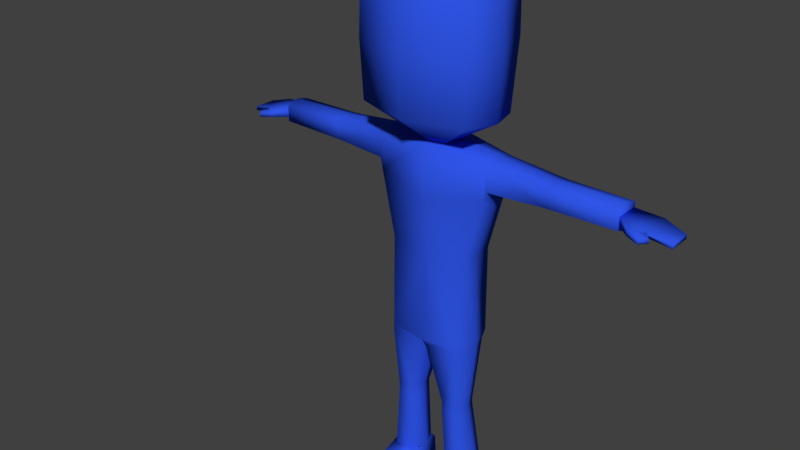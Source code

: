 # Source: Z_Louco_.blend  (saved by Blender 2.78.0; exported with 4.5.12 LTS)
import bpy
from mathutils import Matrix  # noqa: F401  (used for matrix-valued properties, if any)

bpy.ops.wm.read_factory_settings(use_empty=True)
scene = bpy.context.scene
scene.name = 'Scene'

# ---- collections
col_collection_1 = bpy.data.collections.new('Collection 1'); scene.collection.children.link(col_collection_1)

# ---- materials (node trees are filled in below, after node groups)
mat_material = bpy.data.materials.new('Material')
mat_material.alpha_threshold = 0.0
mat_material.use_transparent_shadow = False
mat_material.diffuse_color = (0.02941, 0.09163, 0.8, 1.0)
mat_material.roughness = 0.5
mat_material.specular_intensity = 0.0
mat_material.line_color = (0.0, 0.0, 0.0, 1.0)

# ---- material node trees

# ---- world
world_world = bpy.data.worlds.new('World'); scene.world = world_world
world_world.color = (0.05088, 0.05088, 0.05088)
world_world.use_sun_shadow = False
world_world.sun_shadow_jitter_overblur = 0.0
world_world.cycles.sampling_method = 'MANUAL'
world_world.light_settings.ao_factor = 0.5865

# ---- meshes
me_cube_011 = bpy.data.meshes.new('Cube.011')
me_cube_011.from_pydata([(0.1581, -0.2593, 1.868), (0.1581, -0.5, 1.868), (0.1728, -0.3797, 1.868), (0.4059, -0.1285, 4.613), (0.4059, -0.6724, 4.613), (0.4438, -0.3973, 4.613), (-0.1575, -0.2593, 1.868), (-0.1575, -0.5, 1.868), (0.000302, -0.2337, 1.868), (0.000302, -0.5429, 1.868), (-0.1722, -0.3797, 1.868), (-0.4053, -0.1285, 4.613), (-0.4053, -0.6724, 4.613), (0.000302, -0.02213, 4.613), (0.000302, -0.817, 4.613), (-0.4432, -0.3973, 4.613), (0.000302, -1.21, 4.28), (0.8953, -0.3709, 4.264), (0.5872, 0.4329, 4.28), (0.8189, -0.9483, 4.28), (0.000302, 0.6115, 4.28), (-0.8947, -0.3709, 4.129), (-0.5866, 0.4329, 4.28), (-0.8183, -0.9483, 4.28), (0.000302, -1.184, 2.359), (0.8759, -0.3556, 2.283), (-0.8753, -0.3556, 2.283), (0.8012, 0.01378, 2.298), (0.8012, -0.9425, 2.359), (0.000302, 0.1721, 2.298), (-0.8006, 0.01378, 2.298), (-0.8006, -0.9425, 2.359), (0.6002, 0.4555, 3.18), (0.8371, -0.9681, 3.18), (0.000302, 0.6292, 3.18), (-0.5996, 0.4555, 3.18), (-0.8365, -0.9681, 3.18), (0.000302, -1.228, 3.18), (0.9152, -0.37, 3.176), (-0.9146, -0.37, 3.174), (2.674, -0.4291, 1.501), (3.371, -0.4284, 1.43), (2.674, -0.09437, 1.501), (3.371, -0.09508, 1.43), (3.05, -0.486, 1.501), (3.05, -0.03741, 1.501), (0.6304, -0.03303, -3.649), (0.2294, -0.03303, -3.649), (0.6947, -0.4379, -3.649), (0.2294, -0.4379, -3.649), (0.6125, -0.05311, -3.194), (0.5414, -1.136, -3.435), (0.2472, -0.05311, -3.194), (0.3193, -1.156, -3.435), (0.5523, -1.148, -3.612), (0.3085, -1.168, -3.612), (0.6719, -0.4379, -3.194), (0.2524, -0.4379, -3.194), (2.674, -0.09437, 1.618), (2.674, -0.4291, 1.618), (3.05, -0.486, 1.572), (3.371, -0.4284, 1.488), (3.371, -0.09508, 1.488), (3.05, -0.03741, 1.572), (2.864, -0.593, 1.497), (3.072, -0.5029, 1.489), (2.864, -0.593, 1.583), (3.072, -0.5029, 1.56), (3.047, -0.6655, 1.478), (3.14, -0.5737, 1.483), (3.047, -0.6655, 1.546), (3.14, -0.5737, 1.541), (0.6537, -0.7869, -3.268), (0.239, -0.7869, -3.268), (0.6723, -0.7968, -3.649), (0.2203, -0.7968, -3.649), (0.5349, -0.6694, -1.0), (0.842, -0.5465, 1.775), (0.5402, 0.033, -1.0), (0.842, -0.049, 1.775), (0.5984, -0.538, -3.2), (0.5855, -0.04134, -3.2), (0.3209, -0.538, -3.2), (0.3338, -0.04134, -3.2), (0.8238, -0.03725, 1.281), (0.8238, -0.5605, 1.281), (2.674, -0.0717, 1.684), (2.674, -0.4588, 1.684), (2.674, -0.0717, 1.444), (2.674, -0.4588, 1.444), (0.6263, -0.2853, -1.0), (0.8065, -0.2853, 1.847), (0.6988, -0.2865, -3.2), (0.8144, -0.2853, 1.116), (2.674, -0.2653, 1.738), (2.674, -0.2653, 1.368), (0.2205, -0.2865, -3.2), (0.5382, -0.6658, -1.101), (0.5367, -0.02867, -1.101), (0.05912, -0.007408, -1.101), (0.05749, -0.687, -1.101), (0.6267, -0.296, -1.101), (0.02377, -0.2903, -1.101), (0.5181, -0.5665, -2.199), (0.2749, -0.1801, -2.108), (0.5773, -0.3769, -2.147), (0.2225, -0.3751, -2.131), (0.5129, -0.1867, -2.108), (0.2697, -0.5731, -2.199), (0.5134, -0.1865, -2.092), (0.2691, -0.5763, -2.032), (0.5185, -0.5695, -2.032), (0.2742, -0.1797, -2.092), (0.5774, -0.3769, -2.064), (0.2225, -0.3751, -2.064), (1.695, -0.4662, 1.699), (1.754, -0.06664, 1.692), (1.754, -0.06664, 1.436), (1.695, -0.4662, 1.429), (1.719, -0.2651, 1.364), (1.721, -0.2651, 1.743), (1.608, -0.05924, 1.699), (1.689, -0.4665, 1.429), (1.689, -0.4665, 1.699), (1.608, -0.05924, 1.428), (1.665, -0.2651, 1.361), (1.658, -0.2651, 1.747), (0.8998, -0.0588, 1.769), (0.8699, -0.5416, 1.416), (0.9016, -0.516, 1.768), (0.8681, -0.05609, 1.416), (0.8864, -0.2852, 1.306), (0.9326, -0.2852, 1.817), (0.5821, -0.03913, 0.3442), (0.5818, -0.5979, 0.3442), (0.5882, -0.317, 0.3347), (-2.674, -0.4291, 1.501), (-3.371, -0.4284, 1.43), (-2.674, -0.09437, 1.501), (-3.371, -0.09508, 1.43), (-3.05, -0.486, 1.501), (-3.05, -0.03741, 1.501), (-0.6304, -0.03303, -3.649), (-0.2294, -0.03303, -3.649), (-0.6947, -0.4379, -3.649), (-0.2294, -0.4379, -3.649), (-0.6125, -0.05311, -3.194), (-0.5414, -1.136, -3.435), (-0.2472, -0.05311, -3.194), (-0.3193, -1.156, -3.435), (-0.5523, -1.148, -3.612), (-0.3085, -1.168, -3.612), (-0.6719, -0.4379, -3.194), (-0.2524, -0.4379, -3.194), (-2.674, -0.09437, 1.618), (-2.674, -0.4291, 1.618), (-3.05, -0.486, 1.572), (-3.371, -0.4284, 1.488), (-3.371, -0.09508, 1.488), (-3.05, -0.03741, 1.572), (-2.864, -0.593, 1.497), (-3.072, -0.5029, 1.489), (-2.864, -0.593, 1.583), (-3.072, -0.5029, 1.56), (-3.047, -0.6655, 1.478), (-3.14, -0.5737, 1.483), (-3.047, -0.6655, 1.546), (-3.14, -0.5737, 1.541), (-0.6537, -0.7869, -3.268), (-0.239, -0.7869, -3.268), (-0.6723, -0.7968, -3.649), (-0.2203, -0.7968, -3.649), (-0.5349, -0.6694, -1.0), (-0.842, -0.5465, 1.775), (-0.5402, 0.033, -1.0), (-0.842, -0.049, 1.775), (8.702e-09, 0.06991, -0.9577), (8.702e-09, 0.03768, 1.896), (8.702e-09, -0.6975, -1.027), (8.702e-09, -0.7126, 1.893), (-0.5984, -0.538, -3.2), (-0.5855, -0.04134, -3.2), (-0.3209, -0.538, -3.2), (-0.3338, -0.04134, -3.2), (-0.8238, -0.03725, 1.281), (-0.8238, -0.5605, 1.281), (8.702e-09, -0.7191, 1.146), (8.702e-09, 0.05606, 1.16), (-2.674, -0.0717, 1.684), (-2.674, -0.4588, 1.684), (-2.674, -0.0717, 1.444), (-2.674, -0.4588, 1.444), (-0.6263, -0.2853, -1.0), (-0.8065, -0.2853, 1.847), (8.702e-09, -0.2853, 1.942), (-0.6988, -0.2865, -3.2), (-0.8144, -0.2853, 1.116), (-2.674, -0.2653, 1.738), (-2.674, -0.2653, 1.368), (8.702e-09, -0.2853, -1.0), (-0.2205, -0.2865, -3.2), (-0.5382, -0.6658, -1.101), (-0.5367, -0.02867, -1.101), (-0.05912, -0.007408, -1.101), (-0.05749, -0.687, -1.101), (-0.6267, -0.296, -1.101), (-0.02377, -0.2903, -1.101), (-0.5181, -0.5665, -2.199), (-0.2749, -0.1801, -2.108), (-0.5773, -0.3769, -2.147), (-0.2225, -0.3751, -2.131), (-0.5129, -0.1867, -2.108), (-0.2697, -0.5731, -2.199), (-0.5134, -0.1865, -2.092), (-0.2691, -0.5763, -2.032), (-0.5185, -0.5695, -2.032), (-0.2742, -0.1797, -2.092), (-0.5774, -0.3769, -2.064), (-0.2225, -0.3751, -2.064), (-1.695, -0.4662, 1.699), (-1.754, -0.06664, 1.692), (-1.754, -0.06664, 1.436), (-1.695, -0.4662, 1.429), (-1.719, -0.2651, 1.364), (-1.721, -0.2651, 1.743), (-1.608, -0.05924, 1.699), (-1.689, -0.4665, 1.429), (-1.689, -0.4665, 1.699), (-1.608, -0.05924, 1.428), (-1.665, -0.2651, 1.361), (-1.658, -0.2651, 1.747), (-0.8998, -0.0588, 1.769), (-0.8699, -0.5416, 1.416), (-0.9016, -0.516, 1.768), (-0.8681, -0.05609, 1.416), (-0.8864, -0.2852, 1.306), (-0.9326, -0.2852, 1.817), (-0.5821, -0.03913, 0.3442), (-0.5818, -0.5979, 0.3442), (8.702e-09, -0.6452, 0.3328), (8.702e-09, 0.01126, 0.3377), (-0.5882, -0.317, 0.3347)], [], [(27, 0, 8, 29), (18, 3, 5, 17), (19, 4, 14, 16), (17, 5, 4, 19), (30, 29, 8, 6), (22, 21, 15, 11), (23, 16, 14, 12), (21, 23, 12, 15), (5, 3, 13, 11, 15, 12, 14, 4), (39, 36, 23, 21), (36, 37, 16, 23), (35, 39, 21, 22), (11, 13, 20, 22), (38, 17, 19, 33), (33, 19, 16, 37), (32, 18, 17, 38), (3, 18, 20, 13), (0, 27, 25, 2), (1, 28, 24, 9), (2, 25, 28, 1), (6, 10, 26, 30), (7, 9, 24, 31), (10, 7, 31, 26), (35, 34, 29, 30), (32, 27, 29, 34), (18, 32, 34, 20), (22, 20, 34, 35), (27, 32, 38, 25), (28, 33, 37, 24), (25, 38, 33, 28), (30, 26, 39, 35), (31, 24, 37, 36), (26, 31, 36, 39), (44, 45, 43, 41), (40, 42, 45, 44), (74, 54, 55, 75), (46, 48, 49, 47), (72, 51, 54, 74), (57, 52, 47, 49), (52, 50, 46, 47), (73, 57, 49, 75), (50, 56, 48, 46), (72, 73, 53, 51), (53, 55, 54, 51), (60, 61, 62, 63), (59, 60, 63, 58), (40, 44, 65, 64), (41, 43, 62, 61), (42, 40, 59, 58), (43, 45, 63, 62), (45, 42, 58, 63), (44, 41, 61, 60), (66, 64, 68, 70), (44, 60, 67, 65), (59, 40, 64, 66), (60, 59, 66, 67), (68, 69, 71, 70), (67, 66, 70, 71), (65, 67, 71, 69), (64, 65, 69, 68), (56, 57, 73, 72), (53, 73, 75, 55), (56, 72, 74, 48), (48, 74, 75, 49), (187, 177, 79, 84), (120, 115, 87, 94), (105, 103, 80, 92), (91, 194, 179, 77), (85, 77, 179, 186), (106, 104, 83, 96), (103, 108, 82, 80), (104, 107, 81, 83), (134, 85, 186, 239), (135, 93, 85, 134), (240, 187, 84, 133), (119, 117, 88, 95), (115, 118, 89, 87), (117, 116, 86, 88), (118, 119, 95, 89), (133, 84, 93, 135), (79, 177, 194, 91), (107, 105, 92, 81), (116, 120, 94, 86), (108, 106, 96, 82), (178, 199, 102, 100), (78, 90, 101, 98), (176, 78, 98, 99), (76, 178, 100, 97), (199, 176, 99, 102), (90, 76, 97, 101), (110, 114, 106, 108), (109, 113, 105, 107), (112, 109, 107, 104), (111, 110, 108, 103), (114, 112, 104, 106), (113, 111, 103, 105), (101, 97, 111, 113), (102, 99, 112, 114), (97, 100, 110, 111), (99, 98, 109, 112), (98, 101, 113, 109), (100, 102, 114, 110), (121, 126, 120, 116), (122, 125, 119, 118), (124, 121, 116, 117), (123, 122, 118, 115), (125, 124, 117, 119), (126, 123, 115, 120), (132, 129, 123, 126), (131, 130, 124, 125), (129, 128, 122, 123), (130, 127, 121, 124), (128, 131, 125, 122), (127, 132, 126, 121), (94, 87, 89, 95, 88, 86), (79, 91, 132, 127), (85, 93, 131, 128), (84, 79, 127, 130), (77, 85, 128, 129), (93, 84, 130, 131), (91, 77, 129, 132), (78, 133, 135, 90), (176, 240, 133, 78), (90, 135, 134, 76), (76, 134, 239, 178), (140, 137, 139, 141), (136, 140, 141, 138), (170, 171, 151, 150), (142, 143, 145, 144), (168, 170, 150, 147), (153, 145, 143, 148), (148, 143, 142, 146), (169, 171, 145, 153), (146, 142, 144, 152), (168, 147, 149, 169), (149, 147, 150, 151), (156, 159, 158, 157), (155, 154, 159, 156), (136, 160, 161, 140), (137, 157, 158, 139), (138, 154, 155, 136), (139, 158, 159, 141), (141, 159, 154, 138), (140, 156, 157, 137), (162, 166, 164, 160), (140, 161, 163, 156), (155, 162, 160, 136), (156, 163, 162, 155), (164, 166, 167, 165), (163, 167, 166, 162), (161, 165, 167, 163), (160, 164, 165, 161), (152, 168, 169, 153), (149, 151, 171, 169), (152, 144, 170, 168), (144, 145, 171, 170), (187, 184, 175, 177), (224, 197, 189, 219), (209, 195, 180, 207), (193, 173, 179, 194), (185, 186, 179, 173), (210, 200, 183, 208), (207, 180, 182, 212), (208, 183, 181, 211), (238, 239, 186, 185), (241, 238, 185, 196), (240, 237, 184, 187), (223, 198, 190, 221), (219, 189, 191, 222), (221, 190, 188, 220), (222, 191, 198, 223), (237, 241, 196, 184), (175, 193, 194, 177), (211, 181, 195, 209), (220, 188, 197, 224), (212, 182, 200, 210), (178, 204, 206, 199), (174, 202, 205, 192), (176, 203, 202, 174), (172, 201, 204, 178), (199, 206, 203, 176), (192, 205, 201, 172), (214, 212, 210, 218), (213, 211, 209, 217), (216, 208, 211, 213), (215, 207, 212, 214), (218, 210, 208, 216), (217, 209, 207, 215), (205, 217, 215, 201), (206, 218, 216, 203), (201, 215, 214, 204), (203, 216, 213, 202), (202, 213, 217, 205), (204, 214, 218, 206), (225, 220, 224, 230), (226, 222, 223, 229), (228, 221, 220, 225), (227, 219, 222, 226), (229, 223, 221, 228), (230, 224, 219, 227), (236, 230, 227, 233), (235, 229, 228, 234), (233, 227, 226, 232), (234, 228, 225, 231), (232, 226, 229, 235), (231, 225, 230, 236), (197, 188, 190, 198, 191, 189), (175, 231, 236, 193), (185, 232, 235, 196), (184, 234, 231, 175), (173, 233, 232, 185), (196, 235, 234, 184), (193, 236, 233, 173), (174, 192, 241, 237), (176, 174, 237, 240), (192, 172, 238, 241), (172, 178, 239, 238)])
me_cube_011.polygons.foreach_set('use_smooth', [True] * 217)
_uv = me_cube_011.uv_layers.new(name='UVMap')
_uv.uv.foreach_set('vector', [0.7403, 0.683, 0.7134, 0.691, 0.7071, 0.6859, 0.7231, 0.6605, 0.7761, 0.6873, 0.7742, 0.6991, 0.7703, 0.7011, 0.7658, 0.6951, 0.7623, 0.7002, 0.7672, 0.7028, 0.7659, 0.707, 0.7617, 0.7069, 0.7658, 0.6951, 0.7703, 0.7011, 0.7672, 0.7028, 0.7623, 0.7002, 0.74, 0.7306, 0.7224, 0.7529, 0.7068, 0.7272, 0.7132, 0.7223, 0.7761, 0.7266, 0.7646, 0.7196, 0.7703, 0.7128, 0.7741, 0.7148, 0.7622, 0.7138, 0.7617, 0.7069, 0.7659, 0.707, 0.7668, 0.7111, 0.7646, 0.7196, 0.7622, 0.7138, 0.7668, 0.7111, 0.7703, 0.7128, 0.7703, 0.7011, 0.7742, 0.6991, 0.7839, 0.707, 0.7741, 0.7148, 0.7703, 0.7128, 0.7668, 0.7111, 0.7659, 0.707, 0.7672, 0.7028, 0.7533, 0.724, 0.7522, 0.7164, 0.7622, 0.7138, 0.7646, 0.7196, 0.7522, 0.7164, 0.7514, 0.7069, 0.7617, 0.7069, 0.7622, 0.7138, 0.7578, 0.7399, 0.7533, 0.724, 0.7646, 0.7196, 0.7761, 0.7266, 0.7741, 0.7148, 0.7839, 0.707, 0.7924, 0.7318, 0.7761, 0.7266, 0.7536, 0.6898, 0.7658, 0.6951, 0.7623, 0.7002, 0.7524, 0.6974, 0.7524, 0.6974, 0.7623, 0.7002, 0.7617, 0.7069, 0.7514, 0.7069, 0.7583, 0.6739, 0.7761, 0.6873, 0.7658, 0.6951, 0.7536, 0.6898, 0.7742, 0.6991, 0.7761, 0.6873, 0.7924, 0.6823, 0.7839, 0.707, 0.7134, 0.691, 0.7403, 0.683, 0.7408, 0.6894, 0.7147, 0.6955, 0.7152, 0.7002, 0.7431, 0.697, 0.7419, 0.7068, 0.7163, 0.7067, 0.7147, 0.6955, 0.7408, 0.6894, 0.7431, 0.697, 0.7152, 0.7002, 0.7132, 0.7223, 0.7146, 0.7178, 0.7406, 0.7242, 0.74, 0.7306, 0.7151, 0.7131, 0.7163, 0.7067, 0.7419, 0.7068, 0.743, 0.7167, 0.7146, 0.7178, 0.7151, 0.7131, 0.743, 0.7167, 0.7406, 0.7242, 0.7578, 0.7399, 0.7648, 0.7607, 0.7224, 0.7529, 0.74, 0.7306, 0.7583, 0.6739, 0.7403, 0.683, 0.7231, 0.6605, 0.7654, 0.6533, 0.7761, 0.6873, 0.7583, 0.6739, 0.7654, 0.6533, 0.7924, 0.6823, 0.7761, 0.7266, 0.7924, 0.7318, 0.7648, 0.7607, 0.7578, 0.7399, 0.7403, 0.683, 0.7583, 0.6739, 0.7536, 0.6898, 0.7408, 0.6894, 0.7431, 0.697, 0.7524, 0.6974, 0.7514, 0.7069, 0.7419, 0.7068, 0.7408, 0.6894, 0.7536, 0.6898, 0.7524, 0.6974, 0.7431, 0.697, 0.74, 0.7306, 0.7406, 0.7242, 0.7533, 0.724, 0.7578, 0.7399, 0.743, 0.7167, 0.7419, 0.7068, 0.7514, 0.7069, 0.7522, 0.7164, 0.7406, 0.7242, 0.743, 0.7167, 0.7522, 0.7164, 0.7533, 0.724, 0.7793, 0.7872, 0.7814, 0.7736, 0.7911, 0.7769, 0.7896, 0.787, 0.7708, 0.781, 0.7697, 0.7736, 0.7814, 0.7736, 0.7793, 0.7872, 0.678, 0.7496, 0.678, 0.7419, 0.6823, 0.7433, 0.6841, 0.7458, 0.69, 0.7593, 0.6824, 0.7552, 0.6878, 0.7492, 0.692, 0.7526, 0.6857, 0.7366, 0.6817, 0.7403, 0.678, 0.7419, 0.6786, 0.7327, 0.6932, 0.7427, 0.6989, 0.7486, 0.692, 0.7526, 0.6878, 0.7492, 0.6989, 0.7486, 0.7014, 0.7578, 0.69, 0.7593, 0.692, 0.7526, 0.6869, 0.7422, 0.6932, 0.7427, 0.6878, 0.7492, 0.6841, 0.7458, 0.6986, 0.7274, 0.6918, 0.7338, 0.6843, 0.726, 0.6914, 0.7192, 0.6857, 0.7366, 0.6869, 0.7422, 0.683, 0.7424, 0.6817, 0.7403, 0.683, 0.7424, 0.6823, 0.7433, 0.678, 0.7419, 0.6817, 0.7403, 0.7613, 0.7887, 0.7521, 0.7837, 0.7523, 0.7762, 0.7601, 0.7746, 0.7686, 0.7812, 0.7613, 0.7887, 0.7601, 0.7746, 0.7675, 0.7762, 0.7708, 0.781, 0.7793, 0.7872, 0.7797, 0.7883, 0.7714, 0.7876, 0.7505, 0.7844, 0.7506, 0.7752, 0.7523, 0.7762, 0.7521, 0.7837, 0.7697, 0.7736, 0.7708, 0.781, 0.7686, 0.7812, 0.7675, 0.7762, 0.7506, 0.7752, 0.7596, 0.7726, 0.7601, 0.7746, 0.7523, 0.7762, 0.7596, 0.7726, 0.7697, 0.7736, 0.7675, 0.7762, 0.7601, 0.7746, 0.759, 0.7906, 0.7505, 0.7844, 0.7521, 0.7837, 0.7613, 0.7887, 0.7686, 0.7865, 0.7714, 0.7876, 0.7676, 0.7937, 0.7664, 0.7918, 0.759, 0.7906, 0.7613, 0.7887, 0.7615, 0.7899, 0.7593, 0.7919, 0.7686, 0.7812, 0.7708, 0.781, 0.7714, 0.7876, 0.7686, 0.7865, 0.7613, 0.7887, 0.7686, 0.7812, 0.7686, 0.7865, 0.7615, 0.7899, 0.7676, 0.7937, 0.7627, 0.7949, 0.7631, 0.7927, 0.7664, 0.7918, 0.7615, 0.7899, 0.7686, 0.7865, 0.7664, 0.7918, 0.7631, 0.7927, 0.7593, 0.7919, 0.7615, 0.7899, 0.7631, 0.7927, 0.7627, 0.7949, 0.7714, 0.7876, 0.7797, 0.7883, 0.7807, 0.7918, 0.7761, 0.7932, 0.6918, 0.7338, 0.6932, 0.7427, 0.6869, 0.7422, 0.6857, 0.7366, 0.683, 0.7424, 0.6869, 0.7422, 0.6841, 0.7458, 0.6823, 0.7433, 0.6918, 0.7338, 0.6857, 0.7366, 0.6786, 0.7327, 0.6843, 0.726, 0.6824, 0.7552, 0.678, 0.7496, 0.6841, 0.7458, 0.6878, 0.7492, 0.6507, 0.7143, 0.6507, 0.7023, 0.6653, 0.7017, 0.6655, 0.7117, 0.6815, 0.6975, 0.6812, 0.6938, 0.6976, 0.6948, 0.6975, 0.698, 0.6778, 0.6238, 0.6757, 0.6209, 0.6882, 0.6084, 0.6917, 0.6115, 0.6645, 0.6972, 0.6507, 0.6973, 0.6507, 0.6909, 0.665, 0.6923, 0.6659, 0.6823, 0.665, 0.6923, 0.6507, 0.6909, 0.6507, 0.6792, 0.6676, 0.7788, 0.6703, 0.7758, 0.6836, 0.7924, 0.6794, 0.795, 0.6757, 0.6209, 0.6724, 0.618, 0.6846, 0.6053, 0.6882, 0.6084, 0.6703, 0.7758, 0.6742, 0.7731, 0.6873, 0.7898, 0.6836, 0.7924, 0.6616, 0.6652, 0.6659, 0.6823, 0.6507, 0.6792, 0.6507, 0.6646, 0.6667, 0.6647, 0.6695, 0.6784, 0.6659, 0.6823, 0.6616, 0.6652, 0.6507, 0.7289, 0.6507, 0.7143, 0.6655, 0.7117, 0.6613, 0.7285, 0.6823, 0.7088, 0.6824, 0.7054, 0.6974, 0.705, 0.6975, 0.7083, 0.6812, 0.6938, 0.6819, 0.6893, 0.6979, 0.691, 0.6976, 0.6948, 0.6824, 0.7054, 0.6821, 0.7011, 0.6974, 0.7012, 0.6974, 0.705, 0.6819, 0.6893, 0.6831, 0.6859, 0.6983, 0.6877, 0.6979, 0.691, 0.6613, 0.7285, 0.6655, 0.7117, 0.6685, 0.7155, 0.6664, 0.729, 0.6653, 0.7017, 0.6507, 0.7023, 0.6507, 0.6973, 0.6645, 0.6972, 0.6742, 0.7731, 0.6778, 0.7715, 0.691, 0.7864, 0.6873, 0.7898, 0.6821, 0.7011, 0.6815, 0.6975, 0.6975, 0.698, 0.6974, 0.7012, 0.6724, 0.618, 0.6691, 0.6161, 0.6812, 0.602, 0.6846, 0.6053, 0.6507, 0.6338, 0.6507, 0.6239, 0.6524, 0.624, 0.6532, 0.6329, 0.6621, 0.7539, 0.6679, 0.7529, 0.6685, 0.7545, 0.6633, 0.7558, 0.6507, 0.7575, 0.6621, 0.7539, 0.6633, 0.7558, 0.6542, 0.7604, 0.6622, 0.6393, 0.6507, 0.6338, 0.6532, 0.6329, 0.663, 0.6374, 0.6507, 0.7656, 0.6507, 0.7575, 0.6542, 0.7604, 0.6525, 0.7661, 0.6691, 0.6416, 0.6622, 0.6393, 0.663, 0.6374, 0.6696, 0.6399, 0.6702, 0.6202, 0.6683, 0.6168, 0.6691, 0.6161, 0.6724, 0.618, 0.674, 0.7729, 0.677, 0.7702, 0.6778, 0.7715, 0.6742, 0.7731, 0.6701, 0.7756, 0.674, 0.7729, 0.6742, 0.7731, 0.6703, 0.7758, 0.6737, 0.6233, 0.6702, 0.6202, 0.6724, 0.618, 0.6757, 0.6209, 0.6667, 0.7779, 0.6701, 0.7756, 0.6703, 0.7758, 0.6676, 0.7788, 0.677, 0.6249, 0.6737, 0.6233, 0.6757, 0.6209, 0.6778, 0.6238, 0.6696, 0.6399, 0.663, 0.6374, 0.6737, 0.6233, 0.677, 0.6249, 0.6525, 0.7661, 0.6542, 0.7604, 0.6701, 0.7756, 0.6667, 0.7779, 0.663, 0.6374, 0.6532, 0.6329, 0.6702, 0.6202, 0.6737, 0.6233, 0.6542, 0.7604, 0.6633, 0.7558, 0.674, 0.7729, 0.6701, 0.7756, 0.6633, 0.7558, 0.6685, 0.7545, 0.677, 0.7702, 0.674, 0.7729, 0.6532, 0.6329, 0.6524, 0.624, 0.6683, 0.6168, 0.6702, 0.6202, 0.6796, 0.7011, 0.6804, 0.6974, 0.6815, 0.6975, 0.6821, 0.7011, 0.6818, 0.6893, 0.6822, 0.6857, 0.6831, 0.6859, 0.6819, 0.6893, 0.68, 0.7057, 0.6796, 0.7011, 0.6821, 0.7011, 0.6824, 0.7054, 0.6811, 0.6938, 0.6818, 0.6893, 0.6819, 0.6893, 0.6812, 0.6938, 0.6815, 0.709, 0.68, 0.7057, 0.6824, 0.7054, 0.6823, 0.7088, 0.6804, 0.6974, 0.6811, 0.6938, 0.6812, 0.6938, 0.6815, 0.6975, 0.6669, 0.6971, 0.6662, 0.6925, 0.6811, 0.6938, 0.6804, 0.6974, 0.6696, 0.7126, 0.6663, 0.7089, 0.68, 0.7057, 0.6815, 0.709, 0.6662, 0.6925, 0.6665, 0.6852, 0.6818, 0.6893, 0.6811, 0.6938, 0.6663, 0.7089, 0.6663, 0.7016, 0.6796, 0.7011, 0.68, 0.7057, 0.6665, 0.6852, 0.6706, 0.6814, 0.6822, 0.6857, 0.6818, 0.6893, 0.6663, 0.7016, 0.6669, 0.6971, 0.6804, 0.6974, 0.6796, 0.7011, 0.7163, 0.6479, 0.712, 0.6467, 0.712, 0.6414, 0.7163, 0.6397, 0.7206, 0.6414, 0.7206, 0.6467, 0.6653, 0.7017, 0.6645, 0.6972, 0.6669, 0.6971, 0.6663, 0.7016, 0.6659, 0.6823, 0.6695, 0.6784, 0.6706, 0.6814, 0.6665, 0.6852, 0.6655, 0.7117, 0.6653, 0.7017, 0.6663, 0.7016, 0.6663, 0.7089, 0.665, 0.6923, 0.6659, 0.6823, 0.6665, 0.6852, 0.6662, 0.6925, 0.6685, 0.7155, 0.6655, 0.7117, 0.6663, 0.7089, 0.6696, 0.7126, 0.6645, 0.6972, 0.665, 0.6923, 0.6662, 0.6925, 0.6669, 0.6971, 0.6621, 0.7539, 0.6613, 0.7285, 0.6664, 0.729, 0.6679, 0.7529, 0.6507, 0.7575, 0.6507, 0.7289, 0.6613, 0.7285, 0.6621, 0.7539, 0.6691, 0.6416, 0.6667, 0.6647, 0.6616, 0.6652, 0.6622, 0.6393, 0.6622, 0.6393, 0.6616, 0.6652, 0.6507, 0.6646, 0.6507, 0.6338, 0.7174, 0.7868, 0.7091, 0.7934, 0.7012, 0.7864, 0.7067, 0.7774, 0.7239, 0.7767, 0.7174, 0.7868, 0.7067, 0.7774, 0.716, 0.7697, 0.6738, 0.6535, 0.6806, 0.6556, 0.6795, 0.6585, 0.6757, 0.661, 0.6829, 0.6411, 0.6866, 0.6471, 0.6834, 0.6514, 0.6766, 0.647, 0.6845, 0.6641, 0.6785, 0.6697, 0.6757, 0.661, 0.6797, 0.6616, 0.6903, 0.6564, 0.6834, 0.6514, 0.6866, 0.6471, 0.6943, 0.6492, 0.6943, 0.6492, 0.6866, 0.6471, 0.6829, 0.6411, 0.6944, 0.6397, 0.6842, 0.6584, 0.6806, 0.6556, 0.6834, 0.6514, 0.6903, 0.6564, 0.6992, 0.6698, 0.6943, 0.6795, 0.6857, 0.6748, 0.6911, 0.6653, 0.6845, 0.6641, 0.6797, 0.6616, 0.6804, 0.6592, 0.6842, 0.6584, 0.6804, 0.6592, 0.6797, 0.6616, 0.6757, 0.661, 0.6795, 0.6585, 0.7324, 0.7875, 0.7381, 0.7759, 0.744, 0.7797, 0.7418, 0.7859, 0.7272, 0.7782, 0.7313, 0.7743, 0.7381, 0.7759, 0.7324, 0.7875, 0.7239, 0.7767, 0.7238, 0.7846, 0.7174, 0.7878, 0.7174, 0.7868, 0.7428, 0.7869, 0.7418, 0.7859, 0.744, 0.7797, 0.7457, 0.7795, 0.7308, 0.7715, 0.7313, 0.7743, 0.7272, 0.7782, 0.7239, 0.7767, 0.7457, 0.7795, 0.744, 0.7797, 0.7381, 0.7759, 0.7392, 0.7745, 0.7392, 0.7745, 0.7381, 0.7759, 0.7313, 0.7743, 0.7308, 0.7715, 0.734, 0.7896, 0.7324, 0.7875, 0.7418, 0.7859, 0.7428, 0.7869, 0.7265, 0.784, 0.7275, 0.7892, 0.7261, 0.7906, 0.7238, 0.7846, 0.734, 0.7896, 0.7335, 0.7907, 0.7321, 0.7884, 0.7324, 0.7875, 0.7272, 0.7782, 0.7265, 0.784, 0.7238, 0.7846, 0.7239, 0.7767, 0.7324, 0.7875, 0.7321, 0.7884, 0.7265, 0.784, 0.7272, 0.7782, 0.7261, 0.7906, 0.7275, 0.7892, 0.7301, 0.7905, 0.73, 0.7925, 0.7321, 0.7884, 0.7301, 0.7905, 0.7275, 0.7892, 0.7265, 0.784, 0.7335, 0.7907, 0.73, 0.7925, 0.7301, 0.7905, 0.7321, 0.7884, 0.7238, 0.7846, 0.7218, 0.7906, 0.7176, 0.7909, 0.7174, 0.7878, 0.6911, 0.6653, 0.6845, 0.6641, 0.6842, 0.6584, 0.6903, 0.6564, 0.6804, 0.6592, 0.6795, 0.6585, 0.6806, 0.6556, 0.6842, 0.6584, 0.6911, 0.6653, 0.6857, 0.6748, 0.6785, 0.6697, 0.6845, 0.6641, 0.6766, 0.647, 0.6834, 0.6514, 0.6806, 0.6556, 0.6738, 0.6535, 0.6507, 0.7143, 0.6359, 0.7117, 0.6362, 0.7017, 0.6507, 0.7023, 0.6199, 0.6975, 0.604, 0.698, 0.6039, 0.6947, 0.6203, 0.6938, 0.6236, 0.6238, 0.6098, 0.6115, 0.6133, 0.6084, 0.6258, 0.6209, 0.6369, 0.6972, 0.6365, 0.6923, 0.6507, 0.6909, 0.6507, 0.6973, 0.6356, 0.6823, 0.6507, 0.6792, 0.6507, 0.6909, 0.6365, 0.6923, 0.6339, 0.7788, 0.6221, 0.795, 0.6179, 0.7924, 0.6311, 0.7758, 0.6258, 0.6209, 0.6133, 0.6084, 0.6169, 0.6053, 0.6291, 0.618, 0.6311, 0.7758, 0.6179, 0.7924, 0.6141, 0.7898, 0.6273, 0.7731, 0.6399, 0.6652, 0.6507, 0.6646, 0.6507, 0.6792, 0.6356, 0.6823, 0.6348, 0.6647, 0.6399, 0.6652, 0.6356, 0.6823, 0.6319, 0.6784, 0.6507, 0.7289, 0.6402, 0.7285, 0.6359, 0.7117, 0.6507, 0.7143, 0.6191, 0.7088, 0.6039, 0.7083, 0.604, 0.705, 0.619, 0.7054, 0.6203, 0.6938, 0.6039, 0.6947, 0.6036, 0.6909, 0.6196, 0.6893, 0.619, 0.7054, 0.604, 0.705, 0.604, 0.7012, 0.6194, 0.701, 0.6196, 0.6893, 0.6036, 0.6909, 0.6032, 0.6876, 0.6184, 0.6859, 0.6402, 0.7285, 0.6351, 0.729, 0.6329, 0.7155, 0.6359, 0.7117, 0.6362, 0.7017, 0.6369, 0.6972, 0.6507, 0.6973, 0.6507, 0.7023, 0.6273, 0.7731, 0.6141, 0.7898, 0.6104, 0.7864, 0.6237, 0.7715, 0.6194, 0.701, 0.604, 0.7012, 0.604, 0.698, 0.6199, 0.6975, 0.6291, 0.618, 0.6169, 0.6053, 0.6202, 0.602, 0.6323, 0.6161, 0.6507, 0.6338, 0.6483, 0.6329, 0.6491, 0.624, 0.6507, 0.6239, 0.6393, 0.7539, 0.6382, 0.7557, 0.633, 0.7545, 0.6335, 0.7529, 0.6507, 0.7575, 0.6473, 0.7604, 0.6382, 0.7557, 0.6393, 0.7539, 0.6393, 0.6393, 0.6385, 0.6374, 0.6483, 0.6329, 0.6507, 0.6338, 0.6507, 0.7656, 0.649, 0.7661, 0.6473, 0.7604, 0.6507, 0.7575, 0.6323, 0.6416, 0.6319, 0.6399, 0.6385, 0.6374, 0.6393, 0.6393, 0.6313, 0.6202, 0.6291, 0.618, 0.6323, 0.6161, 0.6332, 0.6168, 0.6275, 0.7729, 0.6273, 0.7731, 0.6237, 0.7715, 0.6245, 0.7702, 0.6313, 0.7756, 0.6311, 0.7758, 0.6273, 0.7731, 0.6275, 0.7729, 0.6277, 0.6233, 0.6258, 0.6209, 0.6291, 0.618, 0.6313, 0.6202, 0.6347, 0.7779, 0.6339, 0.7788, 0.6311, 0.7758, 0.6313, 0.7756, 0.6245, 0.6249, 0.6236, 0.6238, 0.6258, 0.6209, 0.6277, 0.6233, 0.6319, 0.6399, 0.6245, 0.6249, 0.6277, 0.6233, 0.6385, 0.6374, 0.649, 0.7661, 0.6347, 0.7779, 0.6313, 0.7756, 0.6473, 0.7604, 0.6385, 0.6374, 0.6277, 0.6233, 0.6313, 0.6202, 0.6483, 0.6329, 0.6473, 0.7604, 0.6313, 0.7756, 0.6275, 0.7729, 0.6382, 0.7557, 0.6382, 0.7557, 0.6275, 0.7729, 0.6245, 0.7702, 0.633, 0.7545, 0.6483, 0.6329, 0.6313, 0.6202, 0.6332, 0.6168, 0.6491, 0.624, 0.6219, 0.7011, 0.6194, 0.701, 0.6199, 0.6975, 0.6211, 0.6974, 0.6197, 0.6893, 0.6196, 0.6893, 0.6184, 0.6859, 0.6192, 0.6857, 0.6215, 0.7057, 0.619, 0.7054, 0.6194, 0.701, 0.6219, 0.7011, 0.6204, 0.6938, 0.6203, 0.6938, 0.6196, 0.6893, 0.6197, 0.6893, 0.62, 0.709, 0.6191, 0.7088, 0.619, 0.7054, 0.6215, 0.7057, 0.6211, 0.6974, 0.6199, 0.6975, 0.6203, 0.6938, 0.6204, 0.6938, 0.6346, 0.6971, 0.6211, 0.6974, 0.6204, 0.6938, 0.6353, 0.6925, 0.6318, 0.7126, 0.62, 0.709, 0.6215, 0.7057, 0.6351, 0.7089, 0.6353, 0.6925, 0.6204, 0.6938, 0.6197, 0.6893, 0.635, 0.6852, 0.6351, 0.7089, 0.6215, 0.7057, 0.6219, 0.7011, 0.6351, 0.7016, 0.635, 0.6852, 0.6197, 0.6893, 0.6192, 0.6857, 0.6309, 0.6814, 0.6351, 0.7016, 0.6219, 0.7011, 0.6211, 0.6974, 0.6346, 0.6971, 0.7344, 0.6445, 0.7356, 0.6402, 0.7409, 0.6402, 0.7425, 0.6445, 0.7409, 0.6487, 0.7356, 0.6487, 0.6362, 0.7017, 0.6351, 0.7016, 0.6346, 0.6971, 0.6369, 0.6972, 0.6356, 0.6823, 0.635, 0.6852, 0.6309, 0.6814, 0.6319, 0.6784, 0.6359, 0.7117, 0.6351, 0.7089, 0.6351, 0.7016, 0.6362, 0.7017, 0.6365, 0.6923, 0.6353, 0.6925, 0.635, 0.6852, 0.6356, 0.6823, 0.6329, 0.7155, 0.6318, 0.7126, 0.6351, 0.7089, 0.6359, 0.7117, 0.6369, 0.6972, 0.6346, 0.6971, 0.6353, 0.6925, 0.6365, 0.6923, 0.6393, 0.7539, 0.6335, 0.7529, 0.6351, 0.729, 0.6402, 0.7285, 0.6507, 0.7575, 0.6393, 0.7539, 0.6402, 0.7285, 0.6507, 0.7289, 0.6323, 0.6416, 0.6393, 0.6393, 0.6399, 0.6652, 0.6348, 0.6647, 0.6393, 0.6393, 0.6507, 0.6338, 0.6507, 0.6646, 0.6399, 0.6652])
me_cube_011.materials.append(mat_material)
me_cube_011.use_remesh_preserve_volume = False
me_cube_011.use_remesh_preserve_attributes = False
me_cube_011.use_mirror_vertex_groups = False
me_cube_011.update()
arm_armature_003 = bpy.data.armatures.new('Armature.003')  # bones are not reproduced

# ---- objects
ob_armature_mestre_002 = bpy.data.objects.new('Armature_Mestre.002', arm_armature_003)
ob_cube_008 = bpy.data.objects.new('Cube.008', me_cube_011)

# ---- transforms, parenting, visibility, modifiers, constraints
ob_armature_mestre_002.location = (-0.02604, 0.1358, 1.871)
ob_armature_mestre_002.scale = (0.6223, 0.6223, 0.6223)
ob_armature_mestre_002.show_in_front = True
ob_armature_mestre_002.lineart.crease_threshold = 0.0
ob_cube_008.parent = ob_armature_mestre_002
ob_cube_008.matrix_parent_inverse = Matrix(((1.607, 0.0, 5.96e-08, -1.528), (3.618e-08, 1.607, 0.0, 0.3035), (-3.585e-07, 0.0, 1.607, -3.007), (0.0, 0.0, 0.0, 1.0)))
ob_cube_008.location = (0.9516, -0.1058, 1.935)
ob_cube_008.scale = (0.53, 0.53, 0.53)
ob_cube_008.lineart.crease_threshold = 0.0
_vg = ob_cube_008.vertex_groups.new(name='Espinha1')
for _i, _w in zip([76, 78, 97, 99, 100, 102, 172, 174, 176, 178, 199, 201, 203, 204, 206], [0.02654, 0.02677, 0.0117, 0.08478, 0.2135, 0.0788, 0.02648, 0.02657, 0.8183, 0.4004, 0.3037, 0.01167, 0.08511, 0.2135, 0.07901]): _vg.add([_i], _w, 'REPLACE')
_vg = ob_cube_008.vertex_groups.new(name='Espinha2')
for _i, _w in zip([133, 134, 135, 186, 237, 238, 239, 240, 241], [0.1151, 0.1001, 0.07352, 0.01058, 0.1141, 0.0994, 0.4238, 0.4889, 0.07269]): _vg.add([_i], _w, 'REPLACE')
_vg = ob_cube_008.vertex_groups.new(name='Espinha3')
for _i, _w in zip([84, 85, 93, 128, 131, 133, 134, 135, 184, 185, 186, 196, 232, 235, 237, 238, 239, 240, 241], [0.04559, 0.05406, 0.1478, 0.009218, 0.02911, 0.7595, 0.7575, 0.7906, 0.04595, 0.05417, 0.06702, 0.1481, 0.009389, 0.02941, 0.7617, 0.7592, 0.5159, 0.5024, 0.7927]): _vg.add([_i], _w, 'REPLACE')
_vg = ob_cube_008.vertex_groups.new(name='Torax')
for _i, _w in zip([77, 84, 85, 93, 128, 130, 131, 134, 135, 173, 177, 179, 184, 185, 186, 187, 194, 196, 232, 234, 235, 238, 241], [0.009587, 0.1466, 0.1285, 0.2275, 0.07093, 0.07173, 0.07626, 0.02018, 0.007437, 0.009678, 0.02088, 0.3169, 0.147, 0.1288, 0.7352, 0.9366, 0.1298, 0.2285, 0.07117, 0.07204, 0.07668, 0.01982, 0.00711]): _vg.add([_i], _w, 'REPLACE')
_vg = ob_cube_008.vertex_groups.new(name='Pescoco')
for _i, _w in zip([177, 179, 194], [0.9065, 0.04379, 0.4527]): _vg.add([_i], _w, 'REPLACE')
_vg = ob_cube_008.vertex_groups.new(name='Cabeca')
_vg.add([0, 1, 2, 3, 4, 5, 6, 7, 8, 9, 10, 11, 12, 13, 14, 15, 16, 17, 18, 19, 20, 21, 22, 23, 24, 25, 26, 27, 28, 29, 30, 31, 32, 33, 34, 35, 36, 37, 38, 39], 1.0, 'REPLACE')
_vg = ob_cube_008.vertex_groups.new(name='L_Ombro')
for _i, _w in zip([77, 79, 84, 85, 91, 93, 122, 124, 125, 127, 128, 129, 130, 131, 132, 133, 134, 135, 177, 179, 186, 194], [0.8467, 0.9746, 0.768, 0.7444, 0.88, 0.557, 0.004356, 0.01063, 0.005233, 0.9427, 0.7983, 0.7765, 0.8483, 0.7931, 0.3205, 0.05392, 0.04612, 0.04564, 0.00552, 0.3111, 0.07626, 0.1976]): _vg.add([_i], _w, 'REPLACE')
_vg = ob_cube_008.vertex_groups.new(name='L_Antebraco')
for _i, _w in zip([40, 41, 42, 44, 58, 59, 60, 65, 67, 77, 84, 85, 86, 87, 88, 89, 91, 93, 94, 95, 115, 116, 117, 118, 119, 120, 121, 122, 123, 124, 125, 126, 127, 128, 129, 130, 131, 132], [0.0, 0.0, 0.0, 0.0, 0.0, 0.0, 0.0, 0.0, 0.0, 0.09189, 0.01131, 0.04403, 0.001565, 1.623e-05, 0.1037, 0.0001263, 0.08607, 0.02255, 0.02078, 1.035e-24, 0.9641, 0.993, 0.983, 0.9585, 0.9719, 0.986, 0.9823, 0.9564, 0.9629, 0.9638, 0.9614, 0.9908, 0.05417, 0.08331, 0.1831, 0.0523, 0.07979, 0.6699]): _vg.add([_i], _w, 'REPLACE')
_vg = ob_cube_008.vertex_groups.new(name='L_Braco')
for _i, _w in zip([71, 86, 87, 88, 89, 94, 95], [0.01795, 0.5575, 0.7314, 0.535, 0.6143, 0.6291, 0.5588]): _vg.add([_i], _w, 'REPLACE')
_vg = ob_cube_008.vertex_groups.new(name='L_Mao')
for _i, _w in zip([40, 41, 42, 43, 44, 45, 58, 59, 60, 61, 62, 63, 64, 65, 66, 67, 68, 69, 70, 71], [0.997, 0.9975, 0.9982, 0.9999, 0.9896, 0.9996, 0.9982, 0.9972, 0.9911, 0.9975, 0.9996, 0.9996, 0.9925, 0.9876, 0.9929, 0.9871, 0.9823, 0.9763, 0.9825, 0.966]): _vg.add([_i], _w, 'REPLACE')
_vg = ob_cube_008.vertex_groups.new(name='R_Ombro')
for _i, _w in zip([173, 175, 177, 179, 184, 185, 186, 193, 194, 196, 226, 228, 229, 231, 232, 233, 234, 235, 236, 237, 238, 241], [0.8466, 0.9746, 0.005521, 0.3111, 0.7674, 0.7439, 0.07622, 0.8801, 0.1976, 0.5559, 0.00429, 0.01065, 0.005199, 0.9427, 0.7979, 0.7763, 0.8478, 0.7924, 0.3203, 0.05337, 0.04531, 0.04456]): _vg.add([_i], _w, 'REPLACE')
_vg = ob_cube_008.vertex_groups.new(name='R_Antebraco')
for _i, _w in zip([173, 184, 185, 188, 189, 190, 191, 193, 196, 197, 198, 219, 220, 221, 222, 223, 224, 225, 226, 227, 228, 229, 230, 231, 232, 233, 234, 235, 236], [0.09185, 0.01141, 0.04396, 0.03067, 0.09343, 0.1591, 0.1775, 0.08601, 0.02247, 0.04771, 0.1915, 0.9602, 0.9894, 0.9764, 0.9539, 0.9664, 0.982, 0.982, 0.9523, 0.9594, 0.9628, 0.9588, 0.9895, 0.05414, 0.08324, 0.183, 0.05237, 0.0798, 0.6701]): _vg.add([_i], _w, 'REPLACE')
_vg = ob_cube_008.vertex_groups.new(name='R_Braco')
for _i, _w in zip([167, 188, 189, 190, 191, 197, 198], [0.01818, 0.9594, 0.9051, 0.8394, 0.8195, 0.9506, 0.806]): _vg.add([_i], _w, 'REPLACE')
_vg = ob_cube_008.vertex_groups.new(name='R_Mao')
for _i, _w in zip([136, 137, 138, 139, 140, 141, 154, 155, 156, 157, 158, 159, 160, 161, 162, 163, 164, 165, 166, 167], [0.9974, 0.9975, 0.9999, 0.9999, 0.9895, 0.9987, 0.9999, 0.9976, 0.9911, 0.9975, 0.9999, 0.9995, 0.9926, 0.9876, 0.993, 0.987, 0.9823, 0.9762, 0.9825, 0.9659]): _vg.add([_i], _w, 'REPLACE')
_vg = ob_cube_008.vertex_groups.new(name='L_Nadega')
for _i, _w in zip([76, 78, 90, 97, 98, 99, 100, 101, 102, 110, 111, 114, 135, 176, 178, 199, 204, 206], [0.462, 0.476, 0.4891, 0.4696, 0.5077, 0.8608, 0.4864, 0.4905, 0.8116, 0.03174, 0.01926, 0.01116, 0.001737, 0.06873, 0.2084, 0.332, 0.1148, 0.06934]): _vg.add([_i], _w, 'REPLACE')
_vg = ob_cube_008.vertex_groups.new(name='L_Coxa')
for _i, _w in zip([50, 52, 56, 57, 76, 78, 80, 81, 82, 83, 90, 92, 96, 97, 98, 99, 100, 101, 102, 103, 104, 105, 106, 107, 108, 109, 110, 111, 112, 113, 114, 135, 178, 204], [0.0, 0.0, 0.0, 0.0, 0.4426, 0.4709, 1.932e-06, 4.25e-15, 3.051e-06, 6.36e-08, 0.4886, 1.004e-10, 1.619e-27, 0.4592, 0.4884, 0.02083, 0.1209, 0.4995, 0.009721, 0.3501, 0.9458, 0.4669, 0.6315, 0.9414, 0.3754, 0.9635, 0.7858, 0.794, 0.9545, 0.8201, 0.8368, 0.000702, 0.07225, 0.0248]): _vg.add([_i], _w, 'REPLACE')
_vg = ob_cube_008.vertex_groups.new(name='L_Panturrilha')
for _i, _w in zip([80, 81, 82, 83, 92, 96, 103, 104, 105, 106, 107, 108, 109, 110, 111, 112, 113, 114], [0.4525, 0.4215, 0.4501, 0.4172, 0.4405, 0.4342, 0.6384, 0.04407, 0.5252, 0.3566, 0.05566, 0.6106, 0.01269, 0.1543, 0.1641, 0.01122, 0.1583, 0.1256]): _vg.add([_i], _w, 'REPLACE')
_vg = ob_cube_008.vertex_groups.new(name='L_Calcanhar')
for _i, _w in zip([46, 47, 48, 49, 50, 52, 56, 57, 72], [0.4513, 0.4687, 0.0586, 0.008599, 0.2605, 0.2618, 0.1235, 0.1177, 0.008169]): _vg.add([_i], _w, 'REPLACE')
_vg = ob_cube_008.vertex_groups.new(name='L_Sola')
for _i, _w in zip([46, 47, 48, 49, 50, 51, 52, 56, 57, 72, 73, 74, 75], [0.5218, 0.5176, 0.7916, 0.8983, 0.4711, 0.01172, 0.47, 0.4315, 0.4354, 0.1186, 0.1066, 0.1121, 0.07227]): _vg.add([_i], _w, 'REPLACE')
_vg = ob_cube_008.vertex_groups.new(name='L_Dedos_Pe')
for _i, _w in zip([46, 48, 49, 50, 51, 52, 53, 54, 55, 56, 57, 72, 73, 74, 75], [0.003875, 0.1498, 0.07237, 0.2684, 0.9631, 0.2681, 0.9744, 0.9727, 0.9794, 0.445, 0.4469, 0.8523, 0.8706, 0.8786, 0.9242]): _vg.add([_i], _w, 'REPLACE')
_vg = ob_cube_008.vertex_groups.new(name='R_Nadega')
for _i, _w in zip([100, 102, 172, 174, 176, 178, 192, 199, 201, 202, 203, 204, 205, 206, 214, 215, 218, 241], [0.1147, 0.06914, 0.4621, 0.4761, 0.0687, 0.2084, 0.4892, 0.3317, 0.4696, 0.5076, 0.8603, 0.4863, 0.4906, 0.8111, 0.03183, 0.01923, 0.01138, 0.001296]): _vg.add([_i], _w, 'REPLACE')
_vg = ob_cube_008.vertex_groups.new(name='R_Coxa')
for _i, _w in zip([100, 146, 148, 152, 153, 172, 174, 178, 180, 181, 182, 183, 192, 195, 200, 201, 202, 203, 204, 205, 206, 207, 208, 209, 210, 211, 212, 213, 214, 215, 216, 217, 218, 241], [0.02481, 0.0, 0.0, 0.0, 0.0, 0.4427, 0.471, 0.07226, 1.03e-22, 0.0, 2.239e-11, 1.763e-29, 0.4887, 5.569e-13, 2.153e-36, 0.4592, 0.4885, 0.0211, 0.1209, 0.4996, 0.009867, 0.35, 0.9447, 0.4666, 0.6315, 0.9425, 0.3756, 0.9645, 0.7856, 0.7941, 0.9535, 0.8205, 0.8364, 0.0002741]): _vg.add([_i], _w, 'REPLACE')
_vg = ob_cube_008.vertex_groups.new(name='R_Panturrilha')
for _i, _w in zip([180, 181, 182, 183, 195, 200, 207, 208, 209, 210, 211, 212, 213, 214, 215, 216, 217, 218], [0.4525, 0.4215, 0.4501, 0.4172, 0.4405, 0.4342, 0.6386, 0.04575, 0.5255, 0.3565, 0.05456, 0.6104, 0.01095, 0.1544, 0.164, 0.01266, 0.158, 0.126]): _vg.add([_i], _w, 'REPLACE')
_vg = ob_cube_008.vertex_groups.new(name='R_Calcanhar')
for _i, _w in zip([142, 143, 144, 145, 146, 148, 152, 153, 168], [0.4519, 0.4683, 0.0581, 0.009813, 0.2606, 0.2618, 0.1235, 0.1178, 0.007966]): _vg.add([_i], _w, 'REPLACE')
_vg = ob_cube_008.vertex_groups.new(name='R_Sola')
for _i, _w in zip([142, 143, 144, 145, 146, 147, 148, 152, 153, 168, 169, 170, 171], [0.5216, 0.5177, 0.7934, 0.8963, 0.4711, 0.01141, 0.4699, 0.4317, 0.4351, 0.1182, 0.1068, 0.1111, 0.07348]): _vg.add([_i], _w, 'REPLACE')
_vg = ob_cube_008.vertex_groups.new(name='R_Dedos_Pe')
for _i, _w in zip([142, 144, 145, 146, 147, 148, 149, 150, 151, 152, 153, 168, 169, 170, 171], [0.002968, 0.1485, 0.07382, 0.2683, 0.9633, 0.2682, 0.9743, 0.973, 0.9792, 0.4449, 0.4471, 0.8528, 0.8703, 0.8798, 0.9228]): _vg.add([_i], _w, 'REPLACE')
_m = ob_cube_008.modifiers.new('Armature', 'ARMATURE')
_m.object = ob_armature_mestre_002

# ---- collection membership
col_collection_1.objects.link(ob_armature_mestre_002)
col_collection_1.objects.link(ob_cube_008)

# ---- scene / render settings (as saved in the file)
scene.frame_start = 1; scene.frame_end = 106; scene.frame_set(0)
scene.render.engine = 'BLENDER_EEVEE_NEXT'
scene.render.resolution_percentage = 50
scene.render.dither_intensity = 0.0
scene.render.use_bake_clear = False
scene.render.bake_margin = 2
scene.cycles.use_denoising = False
scene.cycles.samples = 128
scene.cycles.sampling_pattern = 'TABULATED_SOBOL'
scene.cycles.light_sampling_threshold = 0.0
scene.cycles.use_adaptive_sampling = False
scene.cycles.use_light_tree = False
scene.cycles.blur_glossy = 0.0
scene.cycles.sample_clamp_indirect = 0.0
scene.view_settings.view_transform = 'Standard'
bpy.context.view_layer.update()

# ---- added for rendering (the .blend has no active camera and no usable light): camera, sun
cam_auto = bpy.data.cameras.new('AutoCamera')
cam_auto.lens = 50.0
cam_auto.sensor_width = 36.0
cam_auto.clip_end = 1000.0
ob_auto_camera = bpy.data.objects.new('AutoCamera', cam_auto)
scene.collection.objects.link(ob_auto_camera)
ob_auto_camera.location = (4.24845, -5.53597, 5.84742)
ob_auto_camera.rotation_euler = (1.09748, -7.21219e-08, 0.694738)
scene.camera = ob_auto_camera
light_auto_sun = bpy.data.lights.new('AutoSun', 'SUN')
light_auto_sun.energy = 3.0
light_auto_sun.angle = 0.0523599
ob_auto_sun = bpy.data.objects.new('AutoSun', light_auto_sun)
scene.collection.objects.link(ob_auto_sun)
ob_auto_sun.rotation_euler = (0.872665, 0.174533, 0.523599)
bpy.context.view_layer.update()
